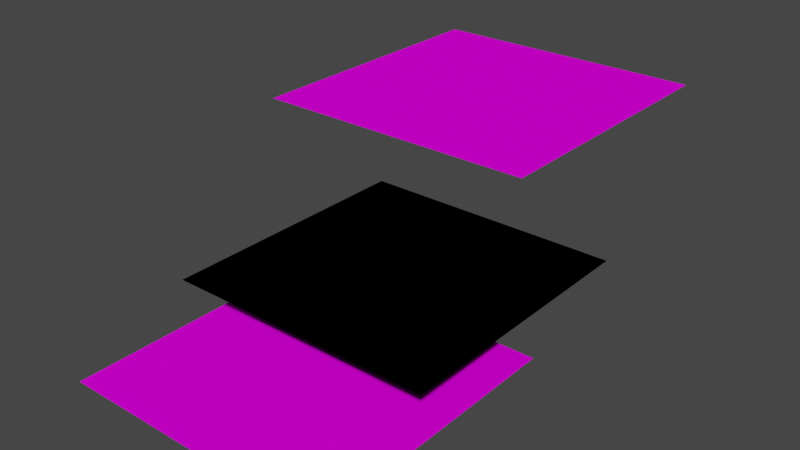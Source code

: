 # Source: blend.blend  (saved by Blender 2.91.10; exported with 4.5.12 LTS)
import bpy
from mathutils import Matrix  # noqa: F401  (used for matrix-valued properties, if any)

bpy.ops.wm.read_factory_settings(use_empty=True)
scene = bpy.context.scene
scene.name = 'Scene'

# ---- collections
col_collection = bpy.data.collections.new('Collection'); scene.collection.children.link(col_collection)

# ---- images (referenced by path relative to the original .blend; pixels are not part of the script)
import os
ASSET_DIR = os.environ.get("B2B_ASSET_DIR", "")  # directory of the original .blend (textures are referenced by path, not embedded)
HERE = os.path.dirname(os.path.abspath(__file__))  # packed textures are extracted next to this script under _unpacked/

def load_image(name, relpath, width, height, colorspace="sRGB"):
    """Load a texture the original file referenced (path relative to the .blend, or extracted next to this script)."""
    p = next((c for c in (os.path.join(HERE, relpath), os.path.join(ASSET_DIR, relpath)) if relpath and os.path.exists(c)), "")
    if p:
        img = bpy.data.images.load(p, check_existing=True)
        img.name = name
    else:  # same state as the original file: an image datablock whose file is absent (Cycles renders it pink)
        img = bpy.data.images.new(name, width, height)
        img.source = "FILE"
        img.filepath = "//" + (relpath or name)
    img.colorspace_settings.name = colorspace
    return img
img_png_001 = load_image('общая_текстура.png.001', 'общая_текстура.png', 1024, 1024, 'sRGB')
img_png_001_1 = load_image('сетка.png.001', 'сетка.png', 1024, 1024, 'sRGB')
img_png = load_image('стекло.png', 'стекло.png', 1024, 1024, 'sRGB')

# ---- materials (node trees are filled in below, after node groups)
mat_x = bpy.data.materials.new('общий_материал')
mat_x.use_transparent_shadow = False
mat_x_1 = bpy.data.materials.new('сетка')
mat_x_1.use_transparent_shadow = False
mat_x_2 = bpy.data.materials.new('стекло')
mat_x_2.surface_render_method = 'BLENDED'
mat_x_2.blend_method = 'BLEND'

# ---- material node trees
mat_x.use_nodes = True; mat_x.node_tree.nodes.clear()
_N = mat_x.node_tree.nodes; _L = mat_x.node_tree.links
n0 = _N.new('ShaderNodeOutputMaterial'); n0.name = 'Material Output'; n0.location = (300, 300)
n1 = _N.new('ShaderNodeBsdfDiffuse'); n1.name = 'Diffuse BSDF'; n1.location = (57, 267)
n2 = _N.new('ShaderNodeTexImage'); n2.name = 'Image Texture'; n2.location = (-277, 241)
n2.image = img_png_001
_L.new(n1.outputs[0], n0.inputs[0])
_L.new(n2.outputs[0], n1.inputs[0])
n0.is_active_output = True
mat_x_1.use_nodes = True; mat_x_1.node_tree.nodes.clear()
_N = mat_x_1.node_tree.nodes; _L = mat_x_1.node_tree.links
n0 = _N.new('ShaderNodeTexImage'); n0.name = 'Image Texture'; n0.location = (-369, 217)
n0.image = img_png_001_1
n1 = _N.new('ShaderNodeBsdfTransparent'); n1.name = 'Transparent BSDF'; n1.location = (19, 319)
n2 = _N.new('ShaderNodeMixShader'); n2.name = 'Mix Shader'; n2.location = (319, 269)
n3 = _N.new('ShaderNodeOutputMaterial'); n3.name = 'Material Output'; n3.location = (587, 188)
n4 = _N.new('ShaderNodeBsdfDiffuse'); n4.name = 'Diffuse BSDF'; n4.location = (-1, 128)
n4.inputs[0].default_value = (0.0, 0.0, 0.0, 1.0)
_L.new(n0.outputs[1], n2.inputs[0])
_L.new(n4.outputs[0], n2.inputs[2])
_L.new(n1.outputs[0], n2.inputs[1])
_L.new(n2.outputs[0], n3.inputs[0])
_L.new(n0.outputs[0], n1.inputs[0])
n3.is_active_output = True
mat_x_2.use_nodes = True; mat_x_2.node_tree.nodes.clear()
_N = mat_x_2.node_tree.nodes; _L = mat_x_2.node_tree.links
n0 = _N.new('ShaderNodeBsdfTransparent'); n0.name = 'Transparent BSDF'; n0.location = (19, 319)
n1 = _N.new('ShaderNodeMixShader'); n1.name = 'Mix Shader'; n1.location = (319, 269)
n2 = _N.new('ShaderNodeOutputMaterial'); n2.name = 'Material Output'; n2.location = (587, 188)
n2.target = 'CYCLES'
n3 = _N.new('ShaderNodeBsdfDiffuse'); n3.name = 'Diffuse BSDF'; n3.location = (22, 145)
n4 = _N.new('ShaderNodeTexImage'); n4.name = 'Image Texture'; n4.location = (-369, 217)
n4.image = img_png
n5 = _N.new('ShaderNodeOutputMaterial'); n5.name = 'Material Output.001'; n5.location = (0, 0)
n5.target = 'EEVEE'
n6 = _N.new('ShaderNodeMixShader'); n6.name = 'Mix Shader.001'; n6.location = (0, 0)
n6.label = 'Disable Shadow'
n6.hide = True
n7 = _N.new('ShaderNodeLightPath'); n7.name = 'Light Path'; n7.location = (0, 0)
n7.hide = True
n8 = _N.new('ShaderNodeBsdfTransparent'); n8.name = 'Transparent BSDF.001'; n8.location = (0, 0)
n8.hide = True
_L.new(n4.outputs[1], n1.inputs[0])
_L.new(n3.outputs[0], n1.inputs[2])
_L.new(n0.outputs[0], n1.inputs[1])
_L.new(n1.outputs[0], n2.inputs[0])
_L.new(n4.outputs[0], n0.inputs[0])
_L.new(n4.outputs[0], n3.inputs[0])
_L.new(n1.outputs[0], n6.inputs[1])
_L.new(n6.outputs[0], n5.inputs[0])
_L.new(n7.outputs[1], n6.inputs[0])
_L.new(n8.outputs[0], n6.inputs[2])
n2.is_active_output = True

# ---- world
world_world = bpy.data.worlds.new('World'); scene.world = world_world
world_world.use_nodes = True; world_world.node_tree.nodes.clear()
_N = world_world.node_tree.nodes; _L = world_world.node_tree.links
n0 = _N.new('ShaderNodeOutputWorld'); n0.name = 'World Output'; n0.location = (300, 300)
n1 = _N.new('ShaderNodeBackground'); n1.name = 'Background'; n1.location = (10, 300)
n1.inputs[0].default_value = (0.05088, 0.05088, 0.05088, 1.0)
_L.new(n1.outputs[0], n0.inputs[0])
n0.is_active_output = True
world_world.color = (0.05088, 0.05088, 0.05088)
world_world.use_sun_shadow = False
world_world.sun_shadow_jitter_overblur = 0.0

# ---- meshes
me_plane = bpy.data.meshes.new('Plane')
me_plane.from_pydata([(-1.0, -1.0, 0.0), (1.0, -1.0, 0.0), (-1.0, 1.0, 0.0), (1.0, 1.0, 0.0)], [], [(0, 1, 3, 2)])
_uv = me_plane.uv_layers.new(name='UVMap')
_uv.uv.foreach_set('vector', [0.9999, 0.9999, 0.0001001, 0.9999, 9.998e-05, 0.0001001, 0.9999, 9.998e-05])
me_plane.materials.append(mat_x)
me_plane.use_remesh_fix_poles = True
me_plane.use_remesh_preserve_attributes = False
me_plane.use_mirror_vertex_groups = False
me_plane.update()
me_plane_001 = bpy.data.meshes.new('Plane.001')
me_plane_001.from_pydata([(-1.0, -1.0, 0.0), (1.0, -1.0, 0.0), (-1.0, 1.0, 0.0), (1.0, 1.0, 0.0)], [], [(0, 1, 3, 2)])
_uv = me_plane_001.uv_layers.new(name='UVMap')
_uv.uv.foreach_set('vector', [-6.358, -6.358, 7.358, -6.358, 7.358, 7.358, -6.358, 7.358])
me_plane_001.materials.append(mat_x_1)
me_plane_001.use_remesh_fix_poles = True
me_plane_001.use_remesh_preserve_attributes = False
me_plane_001.use_mirror_vertex_groups = False
me_plane_001.update()
me_plane_002 = bpy.data.meshes.new('Plane.002')
me_plane_002.from_pydata([(-1.0, -1.0, 0.0), (1.0, -1.0, 0.0), (-1.0, 1.0, 0.0), (1.0, 1.0, 0.0)], [], [(0, 1, 3, 2)])
_uv = me_plane_002.uv_layers.new(name='UVMap')
_uv.uv.foreach_set('vector', [-6.358, -6.358, 7.358, -6.358, 7.358, 7.358, -6.358, 7.358])
me_plane_002.materials.append(mat_x_2)
me_plane_002.use_remesh_fix_poles = True
me_plane_002.use_remesh_preserve_attributes = False
me_plane_002.use_mirror_vertex_groups = False
me_plane_002.update()

# ---- objects
ob_x = bpy.data.objects.new('общий', me_plane)
ob_x_1 = bpy.data.objects.new('сетка', me_plane_001)
ob_x_2 = bpy.data.objects.new('стекло', me_plane_002)

# ---- transforms, parenting, visibility, modifiers, constraints
ob_x.location = (0.0, 0.0, 0.0)
ob_x.lineart.crease_threshold = 0.0
ob_x_1.location = (0.0, 0.8545, 0.3448)
ob_x_1.lineart.crease_threshold = 0.0
ob_x_2.location = (0.0, 1.754, 1.345)
ob_x_2.visible_shadow = False
ob_x_2.lineart.crease_threshold = 0.0

# ---- collection membership
col_collection.objects.link(ob_x)
col_collection.objects.link(ob_x_1)
col_collection.objects.link(ob_x_2)

# ---- scene / render settings (as saved in the file)
scene.frame_start = 1; scene.frame_end = 250; scene.frame_set(1)
scene.render.engine = 'BLENDER_EEVEE_NEXT'
scene.cycles.use_denoising = False
scene.cycles.samples = 128
scene.cycles.sampling_pattern = 'TABULATED_SOBOL'
scene.cycles.use_adaptive_sampling = False
scene.cycles.use_light_tree = False
scene.view_settings.view_transform = 'Filmic'
bpy.context.view_layer.update()

# ---- added for rendering (the .blend has no active camera and no usable light): camera, sun
cam_auto = bpy.data.cameras.new('AutoCamera')
cam_auto.lens = 50.0
cam_auto.sensor_width = 36.0
cam_auto.clip_end = 1000.0
ob_auto_camera = bpy.data.objects.new('AutoCamera', cam_auto)
scene.collection.objects.link(ob_auto_camera)
ob_auto_camera.location = (4.12785, -4.07618, 3.97469)
ob_auto_camera.rotation_euler = (1.09748, -7.21219e-08, 0.694738)
scene.camera = ob_auto_camera
light_auto_sun = bpy.data.lights.new('AutoSun', 'SUN')
light_auto_sun.energy = 3.0
light_auto_sun.angle = 0.0523599
ob_auto_sun = bpy.data.objects.new('AutoSun', light_auto_sun)
scene.collection.objects.link(ob_auto_sun)
ob_auto_sun.rotation_euler = (0.872665, 0.174533, 0.523599)
bpy.context.view_layer.update()
